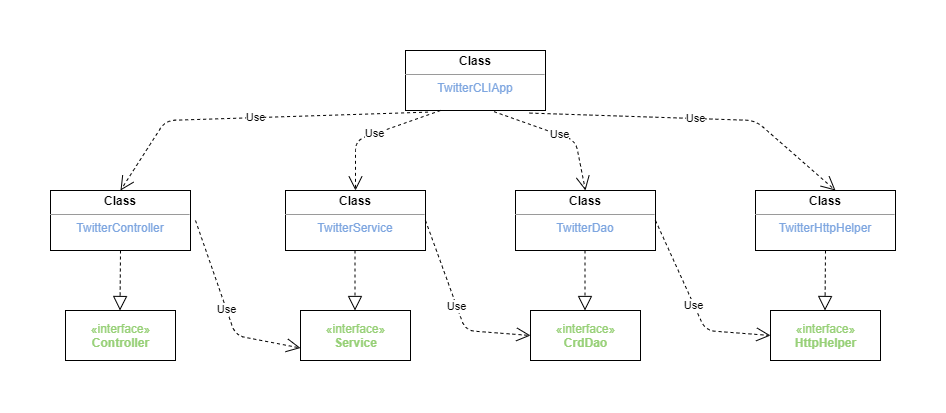

The diagram above was exported from draw.io. Its source (the exported page's mxGraphModel, read from the mxfile embedded in the PNG):
<mxGraphModel dx="963" dy="600" grid="1" gridSize="10" guides="1" tooltips="1" connect="1" arrows="1" fold="1" page="1" pageScale="1" pageWidth="1169" pageHeight="827" math="0" shadow="0">
  <root>
    <mxCell id="WIyWlLk6GJQsqaUBKTNV-0" />
    <mxCell id="WIyWlLk6GJQsqaUBKTNV-1" parent="WIyWlLk6GJQsqaUBKTNV-0" />
    <mxCell id="aSO7x53YQlJ9hvm1GkXk-0" value="&lt;font color=&quot;#97d077&quot;&gt;«interface»&lt;br&gt;&lt;b&gt;Controller&lt;/b&gt;&lt;/font&gt;" style="html=1;" vertex="1" parent="WIyWlLk6GJQsqaUBKTNV-1">
      <mxGeometry x="90" y="390" width="110" height="50" as="geometry" />
    </mxCell>
    <mxCell id="aSO7x53YQlJ9hvm1GkXk-1" value="&lt;font color=&quot;#97d077&quot;&gt;«interface»&lt;br&gt;&lt;b&gt;Service&lt;/b&gt;&lt;/font&gt;" style="html=1;" vertex="1" parent="WIyWlLk6GJQsqaUBKTNV-1">
      <mxGeometry x="325" y="390" width="110" height="50" as="geometry" />
    </mxCell>
    <mxCell id="aSO7x53YQlJ9hvm1GkXk-2" value="&lt;font color=&quot;#97d077&quot;&gt;«interface»&lt;br&gt;&lt;b&gt;CrdDao&lt;/b&gt;&lt;/font&gt;" style="html=1;" vertex="1" parent="WIyWlLk6GJQsqaUBKTNV-1">
      <mxGeometry x="555" y="390" width="110" height="50" as="geometry" />
    </mxCell>
    <mxCell id="aSO7x53YQlJ9hvm1GkXk-3" value="&lt;font color=&quot;#97d077&quot;&gt;«interface»&lt;br&gt;&lt;b&gt;HttpHelper&lt;/b&gt;&lt;/font&gt;" style="html=1;" vertex="1" parent="WIyWlLk6GJQsqaUBKTNV-1">
      <mxGeometry x="795" y="390" width="110" height="50" as="geometry" />
    </mxCell>
    <mxCell id="aSO7x53YQlJ9hvm1GkXk-4" value="" style="endArrow=block;dashed=1;endFill=0;endSize=12;html=1;" edge="1" parent="WIyWlLk6GJQsqaUBKTNV-1">
      <mxGeometry width="160" relative="1" as="geometry">
        <mxPoint x="609.5" y="330" as="sourcePoint" />
        <mxPoint x="609.5" y="390" as="targetPoint" />
      </mxGeometry>
    </mxCell>
    <mxCell id="aSO7x53YQlJ9hvm1GkXk-6" value="" style="endArrow=block;dashed=1;endFill=0;endSize=12;html=1;" edge="1" parent="WIyWlLk6GJQsqaUBKTNV-1">
      <mxGeometry width="160" relative="1" as="geometry">
        <mxPoint x="379.5" y="330" as="sourcePoint" />
        <mxPoint x="379.5" y="390" as="targetPoint" />
      </mxGeometry>
    </mxCell>
    <mxCell id="aSO7x53YQlJ9hvm1GkXk-7" value="" style="endArrow=block;dashed=1;endFill=0;endSize=12;html=1;" edge="1" parent="WIyWlLk6GJQsqaUBKTNV-1">
      <mxGeometry width="160" relative="1" as="geometry">
        <mxPoint x="850" y="330" as="sourcePoint" />
        <mxPoint x="849.5" y="390" as="targetPoint" />
      </mxGeometry>
    </mxCell>
    <mxCell id="aSO7x53YQlJ9hvm1GkXk-8" value="" style="endArrow=block;dashed=1;endFill=0;endSize=12;html=1;" edge="1" parent="WIyWlLk6GJQsqaUBKTNV-1">
      <mxGeometry width="160" relative="1" as="geometry">
        <mxPoint x="145" y="330" as="sourcePoint" />
        <mxPoint x="144.5" y="390" as="targetPoint" />
      </mxGeometry>
    </mxCell>
    <mxCell id="aSO7x53YQlJ9hvm1GkXk-9" value="&lt;p style=&quot;margin: 0px ; margin-top: 4px ; text-align: center&quot;&gt;&lt;b&gt;Class&lt;/b&gt;&lt;/p&gt;&lt;hr size=&quot;1&quot;&gt;&lt;div style=&quot;text-align: center ; height: 2px&quot;&gt;&lt;font color=&quot;#7ea6e0&quot;&gt;TwitterDao&lt;/font&gt;&lt;/div&gt;" style="verticalAlign=top;align=left;overflow=fill;fontSize=12;fontFamily=Helvetica;html=1;" vertex="1" parent="WIyWlLk6GJQsqaUBKTNV-1">
      <mxGeometry x="540" y="270" width="140" height="60" as="geometry" />
    </mxCell>
    <mxCell id="aSO7x53YQlJ9hvm1GkXk-10" value="&lt;p style=&quot;margin: 0px ; margin-top: 4px ; text-align: center&quot;&gt;&lt;b&gt;Class&lt;/b&gt;&lt;/p&gt;&lt;hr size=&quot;1&quot;&gt;&lt;div style=&quot;text-align: center ; height: 2px&quot;&gt;&lt;font color=&quot;#7ea6e0&quot;&gt;TwitterService&lt;/font&gt;&lt;/div&gt;" style="verticalAlign=top;align=left;overflow=fill;fontSize=12;fontFamily=Helvetica;html=1;" vertex="1" parent="WIyWlLk6GJQsqaUBKTNV-1">
      <mxGeometry x="310" y="270" width="140" height="60" as="geometry" />
    </mxCell>
    <mxCell id="aSO7x53YQlJ9hvm1GkXk-11" value="&lt;p style=&quot;margin: 0px ; margin-top: 4px ; text-align: center&quot;&gt;&lt;b&gt;Class&lt;/b&gt;&lt;/p&gt;&lt;hr size=&quot;1&quot;&gt;&lt;div style=&quot;text-align: center ; height: 2px&quot;&gt;&lt;font color=&quot;#7ea6e0&quot;&gt;TwitterController&lt;/font&gt;&lt;/div&gt;" style="verticalAlign=top;align=left;overflow=fill;fontSize=12;fontFamily=Helvetica;html=1;" vertex="1" parent="WIyWlLk6GJQsqaUBKTNV-1">
      <mxGeometry x="75" y="270" width="140" height="60" as="geometry" />
    </mxCell>
    <mxCell id="aSO7x53YQlJ9hvm1GkXk-12" value="&lt;p style=&quot;margin: 0px ; margin-top: 4px ; text-align: center&quot;&gt;&lt;b&gt;Class&lt;/b&gt;&lt;/p&gt;&lt;hr size=&quot;1&quot;&gt;&lt;div style=&quot;text-align: center ; height: 2px&quot;&gt;&lt;font color=&quot;#7ea6e0&quot;&gt;TwitterHttpHelper&lt;/font&gt;&lt;/div&gt;" style="verticalAlign=top;align=left;overflow=fill;fontSize=12;fontFamily=Helvetica;html=1;" vertex="1" parent="WIyWlLk6GJQsqaUBKTNV-1">
      <mxGeometry x="780" y="270" width="140" height="60" as="geometry" />
    </mxCell>
    <mxCell id="aSO7x53YQlJ9hvm1GkXk-13" value="Use" style="endArrow=open;endSize=12;dashed=1;html=1;entryX=0;entryY=0.75;entryDx=0;entryDy=0;" edge="1" parent="WIyWlLk6GJQsqaUBKTNV-1" target="aSO7x53YQlJ9hvm1GkXk-1">
      <mxGeometry width="160" relative="1" as="geometry">
        <mxPoint x="220" y="300" as="sourcePoint" />
        <mxPoint x="310" y="299.5" as="targetPoint" />
        <Array as="points">
          <mxPoint x="260" y="415" />
        </Array>
      </mxGeometry>
    </mxCell>
    <mxCell id="aSO7x53YQlJ9hvm1GkXk-20" value="Use" style="endArrow=open;endSize=12;dashed=1;html=1;entryX=0;entryY=0.5;entryDx=0;entryDy=0;" edge="1" parent="WIyWlLk6GJQsqaUBKTNV-1" target="aSO7x53YQlJ9hvm1GkXk-3">
      <mxGeometry width="160" relative="1" as="geometry">
        <mxPoint x="680" y="300" as="sourcePoint" />
        <mxPoint x="760" y="300" as="targetPoint" />
        <Array as="points">
          <mxPoint x="730" y="410" />
        </Array>
      </mxGeometry>
    </mxCell>
    <mxCell id="aSO7x53YQlJ9hvm1GkXk-21" value="Use" style="endArrow=open;endSize=12;dashed=1;html=1;entryX=0;entryY=0.5;entryDx=0;entryDy=0;" edge="1" parent="WIyWlLk6GJQsqaUBKTNV-1" target="aSO7x53YQlJ9hvm1GkXk-2">
      <mxGeometry width="160" relative="1" as="geometry">
        <mxPoint x="450" y="300" as="sourcePoint" />
        <mxPoint x="540" y="299.5" as="targetPoint" />
        <Array as="points">
          <mxPoint x="490" y="410" />
        </Array>
      </mxGeometry>
    </mxCell>
    <mxCell id="aSO7x53YQlJ9hvm1GkXk-25" value="&lt;p style=&quot;margin: 0px ; margin-top: 4px ; text-align: center&quot;&gt;&lt;b&gt;Class&lt;/b&gt;&lt;/p&gt;&lt;hr size=&quot;1&quot;&gt;&lt;div style=&quot;text-align: center ; height: 2px&quot;&gt;&lt;font color=&quot;#7ea6e0&quot;&gt;TwitterCLIApp&lt;/font&gt;&lt;/div&gt;" style="verticalAlign=top;align=left;overflow=fill;fontSize=12;fontFamily=Helvetica;html=1;fillColor=#FFFFFF;" vertex="1" parent="WIyWlLk6GJQsqaUBKTNV-1">
      <mxGeometry x="430" y="130" width="140" height="60" as="geometry" />
    </mxCell>
    <mxCell id="aSO7x53YQlJ9hvm1GkXk-28" value="Use" style="endArrow=open;endSize=12;dashed=1;html=1;exitX=0.161;exitY=1.027;exitDx=0;exitDy=0;exitPerimeter=0;entryX=0.5;entryY=0;entryDx=0;entryDy=0;" edge="1" parent="WIyWlLk6GJQsqaUBKTNV-1" source="aSO7x53YQlJ9hvm1GkXk-25" target="aSO7x53YQlJ9hvm1GkXk-11">
      <mxGeometry width="160" relative="1" as="geometry">
        <mxPoint x="400" y="260" as="sourcePoint" />
        <mxPoint x="140" y="192" as="targetPoint" />
        <Array as="points">
          <mxPoint x="190" y="200" />
        </Array>
      </mxGeometry>
    </mxCell>
    <mxCell id="aSO7x53YQlJ9hvm1GkXk-29" value="Use" style="endArrow=open;endSize=12;dashed=1;html=1;exitX=0.25;exitY=1;exitDx=0;exitDy=0;entryX=0.5;entryY=0;entryDx=0;entryDy=0;" edge="1" parent="WIyWlLk6GJQsqaUBKTNV-1" source="aSO7x53YQlJ9hvm1GkXk-25" target="aSO7x53YQlJ9hvm1GkXk-10">
      <mxGeometry width="160" relative="1" as="geometry">
        <mxPoint x="460" y="200" as="sourcePoint" />
        <mxPoint x="560" y="260" as="targetPoint" />
        <Array as="points">
          <mxPoint x="380" y="220" />
        </Array>
      </mxGeometry>
    </mxCell>
    <mxCell id="aSO7x53YQlJ9hvm1GkXk-30" value="Use" style="endArrow=open;endSize=12;dashed=1;html=1;exitX=0.632;exitY=1.019;exitDx=0;exitDy=0;exitPerimeter=0;entryX=0.5;entryY=0;entryDx=0;entryDy=0;" edge="1" parent="WIyWlLk6GJQsqaUBKTNV-1" source="aSO7x53YQlJ9hvm1GkXk-25" target="aSO7x53YQlJ9hvm1GkXk-9">
      <mxGeometry width="160" relative="1" as="geometry">
        <mxPoint x="400" y="260" as="sourcePoint" />
        <mxPoint x="560" y="260" as="targetPoint" />
        <Array as="points">
          <mxPoint x="600" y="220" />
        </Array>
      </mxGeometry>
    </mxCell>
    <mxCell id="aSO7x53YQlJ9hvm1GkXk-31" value="Use" style="endArrow=open;endSize=12;dashed=1;html=1;exitX=0.886;exitY=1.043;exitDx=0;exitDy=0;exitPerimeter=0;" edge="1" parent="WIyWlLk6GJQsqaUBKTNV-1" source="aSO7x53YQlJ9hvm1GkXk-25">
      <mxGeometry width="160" relative="1" as="geometry">
        <mxPoint x="620" y="210" as="sourcePoint" />
        <mxPoint x="860" y="270" as="targetPoint" />
        <Array as="points">
          <mxPoint x="780" y="200" />
        </Array>
      </mxGeometry>
    </mxCell>
  </root>
</mxGraphModel>